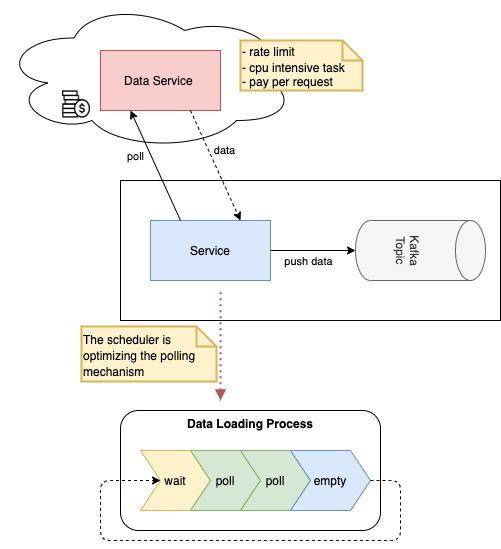

The diagram above was exported from draw.io. Its source (the exported page's mxGraphModel, read from the mxfile embedded in the PNG):
<mxGraphModel dx="1426" dy="771" grid="1" gridSize="10" guides="1" tooltips="1" connect="1" arrows="1" fold="1" page="1" pageScale="1" pageWidth="850" pageHeight="1100" math="0" shadow="0">
  <root>
    <mxCell id="0" />
    <mxCell id="1" parent="0" />
    <mxCell id="lNnyLJbu6fuLMvAbmxnt-11" value="" style="rounded=0;whiteSpace=wrap;html=1;align=right;verticalAlign=top;" parent="1" vertex="1">
      <mxGeometry x="410" y="230" width="380" height="140" as="geometry" />
    </mxCell>
    <mxCell id="lNnyLJbu6fuLMvAbmxnt-10" value="" style="ellipse;shape=cloud;whiteSpace=wrap;html=1;align=left;" parent="1" vertex="1">
      <mxGeometry x="290" y="50" width="295" height="150" as="geometry" />
    </mxCell>
    <mxCell id="lNnyLJbu6fuLMvAbmxnt-2" value="Kafka Topic" style="shape=cylinder3;whiteSpace=wrap;html=1;boundedLbl=1;backgroundOutline=1;size=15;rotation=90;fillColor=#f5f5f5;strokeColor=#666666;fontColor=#333333;" parent="1" vertex="1">
      <mxGeometry x="680" y="235" width="60" height="130" as="geometry" />
    </mxCell>
    <mxCell id="lNnyLJbu6fuLMvAbmxnt-4" value="Service" style="rounded=0;whiteSpace=wrap;html=1;fillColor=#dae8fc;strokeColor=#6c8ebf;" parent="1" vertex="1">
      <mxGeometry x="440" y="270" width="120" height="60" as="geometry" />
    </mxCell>
    <mxCell id="lNnyLJbu6fuLMvAbmxnt-8" value="Data Service&amp;nbsp;&lt;br&gt;" style="rounded=0;whiteSpace=wrap;html=1;fillColor=#f8cecc;strokeColor=#b85450;" parent="1" vertex="1">
      <mxGeometry x="390" y="100" width="120" height="60" as="geometry" />
    </mxCell>
    <mxCell id="lNnyLJbu6fuLMvAbmxnt-9" value="&lt;span style=&quot;color: rgb(0 , 0 , 0) ; font-size: 12px&quot;&gt;- rate limit&lt;br&gt;- cpu intensive task&lt;br&gt;&lt;div&gt;&lt;span&gt;- pay per request&lt;/span&gt;&lt;/div&gt;&lt;/span&gt;" style="shape=note;strokeWidth=2;fontSize=14;size=20;whiteSpace=wrap;html=1;fillColor=#fff2cc;strokeColor=#d6b656;fontColor=#666600;align=left;" parent="1" vertex="1">
      <mxGeometry x="530" y="90" width="122" height="50" as="geometry" />
    </mxCell>
    <mxCell id="lNnyLJbu6fuLMvAbmxnt-12" value="" style="endArrow=classic;html=1;exitX=0.25;exitY=0;exitDx=0;exitDy=0;entryX=0.25;entryY=1;entryDx=0;entryDy=0;" parent="1" source="lNnyLJbu6fuLMvAbmxnt-4" target="lNnyLJbu6fuLMvAbmxnt-8" edge="1">
      <mxGeometry width="50" height="50" relative="1" as="geometry">
        <mxPoint x="390" y="250" as="sourcePoint" />
        <mxPoint x="440" y="200" as="targetPoint" />
      </mxGeometry>
    </mxCell>
    <mxCell id="lNnyLJbu6fuLMvAbmxnt-14" value="poll" style="edgeLabel;html=1;align=center;verticalAlign=middle;resizable=0;points=[];" parent="lNnyLJbu6fuLMvAbmxnt-12" vertex="1" connectable="0">
      <mxGeometry x="0.2867" y="-2" relative="1" as="geometry">
        <mxPoint x="-15.25" y="7.58" as="offset" />
      </mxGeometry>
    </mxCell>
    <mxCell id="lNnyLJbu6fuLMvAbmxnt-13" value="" style="endArrow=classic;html=1;exitX=0.75;exitY=1;exitDx=0;exitDy=0;entryX=0.75;entryY=0;entryDx=0;entryDy=0;dashed=1;" parent="1" source="lNnyLJbu6fuLMvAbmxnt-8" target="lNnyLJbu6fuLMvAbmxnt-4" edge="1">
      <mxGeometry width="50" height="50" relative="1" as="geometry">
        <mxPoint x="510" y="280" as="sourcePoint" />
        <mxPoint x="360" y="130" as="targetPoint" />
      </mxGeometry>
    </mxCell>
    <mxCell id="lNnyLJbu6fuLMvAbmxnt-15" value="data" style="edgeLabel;html=1;align=center;verticalAlign=middle;resizable=0;points=[];" parent="lNnyLJbu6fuLMvAbmxnt-13" vertex="1" connectable="0">
      <mxGeometry x="-0.2733" y="1" relative="1" as="geometry">
        <mxPoint x="14.85" as="offset" />
      </mxGeometry>
    </mxCell>
    <mxCell id="lNnyLJbu6fuLMvAbmxnt-16" value="" style="endArrow=classic;html=1;exitX=1;exitY=0.5;exitDx=0;exitDy=0;entryX=0.5;entryY=1;entryDx=0;entryDy=0;entryPerimeter=0;" parent="1" source="lNnyLJbu6fuLMvAbmxnt-4" target="lNnyLJbu6fuLMvAbmxnt-2" edge="1">
      <mxGeometry width="50" height="50" relative="1" as="geometry">
        <mxPoint x="480" y="280" as="sourcePoint" />
        <mxPoint x="330" y="130" as="targetPoint" />
      </mxGeometry>
    </mxCell>
    <mxCell id="lNnyLJbu6fuLMvAbmxnt-17" value="push data" style="edgeLabel;html=1;align=center;verticalAlign=middle;resizable=0;points=[];" parent="lNnyLJbu6fuLMvAbmxnt-16" vertex="1" connectable="0">
      <mxGeometry x="0.2867" y="-2" relative="1" as="geometry">
        <mxPoint x="-18" y="8" as="offset" />
      </mxGeometry>
    </mxCell>
    <mxCell id="lNnyLJbu6fuLMvAbmxnt-21" value="&lt;font color=&quot;#000000&quot;&gt;&lt;span style=&quot;font-size: 12px&quot;&gt;The scheduler is optimizing the polling mechanism&lt;/span&gt;&lt;/font&gt;" style="shape=note;strokeWidth=2;fontSize=14;size=20;whiteSpace=wrap;html=1;fillColor=#fff2cc;strokeColor=#d6b656;fontColor=#666600;align=left;" parent="1" vertex="1">
      <mxGeometry x="371" y="376" width="135" height="55" as="geometry" />
    </mxCell>
    <mxCell id="lNnyLJbu6fuLMvAbmxnt-28" value="" style="shape=image;html=1;verticalAlign=top;verticalLabelPosition=bottom;labelBackgroundColor=#ffffff;imageAspect=0;aspect=fixed;image=https://cdn1.iconfinder.com/data/icons/financial-45/23/coin-128.png;align=center;" parent="1" vertex="1">
      <mxGeometry x="352" y="140" width="28" height="28" as="geometry" />
    </mxCell>
    <mxCell id="lNnyLJbu6fuLMvAbmxnt-29" value="Data Loading Process" style="rounded=1;whiteSpace=wrap;html=1;align=center;verticalAlign=top;fontStyle=1" parent="1" vertex="1">
      <mxGeometry x="410" y="460" width="260" height="120" as="geometry" />
    </mxCell>
    <mxCell id="lNnyLJbu6fuLMvAbmxnt-30" value="wait" style="shape=step;perimeter=stepPerimeter;whiteSpace=wrap;html=1;fixedSize=1;align=center;fillColor=#fff2cc;strokeColor=#d6b656;" parent="1" vertex="1">
      <mxGeometry x="430" y="500" width="70" height="60" as="geometry" />
    </mxCell>
    <mxCell id="lNnyLJbu6fuLMvAbmxnt-32" value="poll" style="shape=step;perimeter=stepPerimeter;whiteSpace=wrap;html=1;fixedSize=1;align=center;fillColor=#d5e8d4;strokeColor=#82b366;" parent="1" vertex="1">
      <mxGeometry x="480" y="500" width="70" height="60" as="geometry" />
    </mxCell>
    <mxCell id="lNnyLJbu6fuLMvAbmxnt-33" value="poll" style="shape=step;perimeter=stepPerimeter;whiteSpace=wrap;html=1;fixedSize=1;align=center;fillColor=#d5e8d4;strokeColor=#82b366;" parent="1" vertex="1">
      <mxGeometry x="530" y="500" width="70" height="60" as="geometry" />
    </mxCell>
    <mxCell id="lNnyLJbu6fuLMvAbmxnt-34" value="empty" style="shape=step;perimeter=stepPerimeter;whiteSpace=wrap;html=1;fixedSize=1;align=center;fillColor=#dae8fc;strokeColor=#6c8ebf;" parent="1" vertex="1">
      <mxGeometry x="580" y="500" width="80" height="60" as="geometry" />
    </mxCell>
    <mxCell id="lNnyLJbu6fuLMvAbmxnt-42" value="" style="endArrow=classic;html=1;dashed=1;exitX=1;exitY=0.5;exitDx=0;exitDy=0;entryX=0;entryY=0.5;entryDx=0;entryDy=0;" parent="1" source="lNnyLJbu6fuLMvAbmxnt-34" target="lNnyLJbu6fuLMvAbmxnt-30" edge="1">
      <mxGeometry width="50" height="50" relative="1" as="geometry">
        <mxPoint x="400" y="560" as="sourcePoint" />
        <mxPoint x="780" y="610" as="targetPoint" />
        <Array as="points">
          <mxPoint x="690" y="530" />
          <mxPoint x="690" y="590" />
          <mxPoint x="550" y="590" />
          <mxPoint x="390" y="590" />
          <mxPoint x="390" y="530" />
        </Array>
      </mxGeometry>
    </mxCell>
    <mxCell id="lNnyLJbu6fuLMvAbmxnt-44" value="" style="endArrow=none;dashed=1;html=1;dashPattern=1 2;strokeWidth=2;fillColor=#f8cecc;strokeColor=#b85450;startArrow=block;startFill=1;" parent="1" edge="1">
      <mxGeometry width="50" height="50" relative="1" as="geometry">
        <mxPoint x="510" y="450" as="sourcePoint" />
        <mxPoint x="510" y="340" as="targetPoint" />
      </mxGeometry>
    </mxCell>
  </root>
</mxGraphModel>